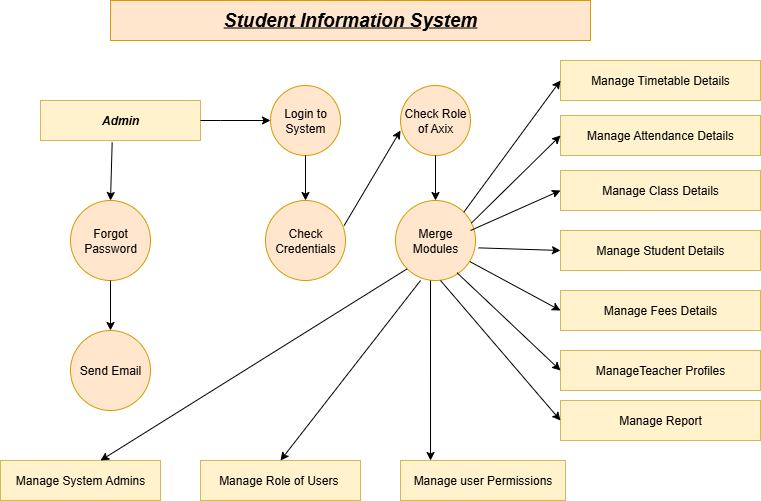

The diagram above was exported from draw.io. Its source (the exported page's mxGraphModel, read from the mxfile embedded in the PNG):
<mxGraphModel dx="1042" dy="562" grid="1" gridSize="10" guides="1" tooltips="1" connect="1" arrows="1" fold="1" page="1" pageScale="1" pageWidth="827" pageHeight="1169" math="0" shadow="0">
  <root>
    <mxCell id="0" />
    <mxCell id="1" parent="0" />
    <mxCell id="cWc38XWlwOAKcZj5ChRG-1" value="&lt;b&gt;&lt;i&gt;&lt;u&gt;Student Information System&lt;/u&gt;&lt;/i&gt;&lt;/b&gt;" style="rounded=0;whiteSpace=wrap;html=1;fillColor=#ffe6cc;strokeColor=#d79b00;gradientColor=none;strokeWidth=1;perimeterSpacing=0;fontSize=19;" vertex="1" parent="1">
      <mxGeometry x="150" y="20" width="480" height="40" as="geometry" />
    </mxCell>
    <mxCell id="cWc38XWlwOAKcZj5ChRG-2" value="Admin" style="rounded=0;whiteSpace=wrap;html=1;fontStyle=3;fillColor=#fff2cc;strokeColor=#d6b656;" vertex="1" parent="1">
      <mxGeometry x="80" y="120" width="160" height="40" as="geometry" />
    </mxCell>
    <mxCell id="cWc38XWlwOAKcZj5ChRG-3" value="" style="endArrow=classic;html=1;rounded=0;entryX=0;entryY=0.5;entryDx=0;entryDy=0;exitX=1;exitY=0.5;exitDx=0;exitDy=0;" edge="1" parent="1" source="cWc38XWlwOAKcZj5ChRG-2" target="cWc38XWlwOAKcZj5ChRG-4">
      <mxGeometry width="50" height="50" relative="1" as="geometry">
        <mxPoint x="270" y="210" as="sourcePoint" />
        <mxPoint x="270" y="250" as="targetPoint" />
        <Array as="points">
          <mxPoint x="260" y="140" />
        </Array>
      </mxGeometry>
    </mxCell>
    <mxCell id="cWc38XWlwOAKcZj5ChRG-4" value="Login to System" style="ellipse;whiteSpace=wrap;html=1;aspect=fixed;fillColor=#ffe6cc;strokeColor=#d79b00;" vertex="1" parent="1">
      <mxGeometry x="310" y="105" width="70" height="70" as="geometry" />
    </mxCell>
    <mxCell id="cWc38XWlwOAKcZj5ChRG-5" value="Check Role of Axix" style="ellipse;whiteSpace=wrap;html=1;aspect=fixed;fillColor=#ffe6cc;strokeColor=#d79b00;" vertex="1" parent="1">
      <mxGeometry x="440" y="105" width="70" height="70" as="geometry" />
    </mxCell>
    <mxCell id="cWc38XWlwOAKcZj5ChRG-6" value="Merge Modules" style="ellipse;whiteSpace=wrap;html=1;aspect=fixed;fillColor=#ffe6cc;strokeColor=#d79b00;" vertex="1" parent="1">
      <mxGeometry x="435" y="220" width="80" height="80" as="geometry" />
    </mxCell>
    <mxCell id="cWc38XWlwOAKcZj5ChRG-7" value="Check Credentials" style="ellipse;whiteSpace=wrap;html=1;aspect=fixed;fillColor=#ffe6cc;strokeColor=#d79b00;" vertex="1" parent="1">
      <mxGeometry x="305" y="220" width="80" height="80" as="geometry" />
    </mxCell>
    <mxCell id="cWc38XWlwOAKcZj5ChRG-8" value="Forgot Password" style="ellipse;whiteSpace=wrap;html=1;aspect=fixed;fillColor=#ffe6cc;strokeColor=#d79b00;" vertex="1" parent="1">
      <mxGeometry x="110" y="220" width="80" height="80" as="geometry" />
    </mxCell>
    <mxCell id="cWc38XWlwOAKcZj5ChRG-9" value="Send Email" style="ellipse;whiteSpace=wrap;html=1;aspect=fixed;fillColor=#ffe6cc;strokeColor=#d79b00;" vertex="1" parent="1">
      <mxGeometry x="110" y="350" width="80" height="80" as="geometry" />
    </mxCell>
    <mxCell id="cWc38XWlwOAKcZj5ChRG-10" value="Manage user Permissions" style="rounded=0;whiteSpace=wrap;html=1;fillColor=#fff2cc;strokeColor=#d6b656;" vertex="1" parent="1">
      <mxGeometry x="440" y="480" width="165" height="40" as="geometry" />
    </mxCell>
    <mxCell id="cWc38XWlwOAKcZj5ChRG-11" value="Manage Role of Users&amp;nbsp;" style="rounded=0;whiteSpace=wrap;html=1;fillColor=#fff2cc;strokeColor=#d6b656;" vertex="1" parent="1">
      <mxGeometry x="240" y="480" width="160" height="40" as="geometry" />
    </mxCell>
    <mxCell id="cWc38XWlwOAKcZj5ChRG-12" value="Manage System Admins" style="rounded=0;whiteSpace=wrap;html=1;fillColor=#fff2cc;strokeColor=#d6b656;" vertex="1" parent="1">
      <mxGeometry x="40" y="480" width="160" height="40" as="geometry" />
    </mxCell>
    <mxCell id="cWc38XWlwOAKcZj5ChRG-13" value="Manage Report" style="rounded=0;whiteSpace=wrap;html=1;fillColor=#fff2cc;strokeColor=#d6b656;" vertex="1" parent="1">
      <mxGeometry x="600" y="420" width="200" height="40" as="geometry" />
    </mxCell>
    <mxCell id="cWc38XWlwOAKcZj5ChRG-14" value="ManageTeacher Profiles" style="rounded=0;whiteSpace=wrap;html=1;fillColor=#fff2cc;strokeColor=#d6b656;" vertex="1" parent="1">
      <mxGeometry x="600" y="370" width="200" height="40" as="geometry" />
    </mxCell>
    <mxCell id="cWc38XWlwOAKcZj5ChRG-15" value="Manage Fees Details" style="rounded=0;whiteSpace=wrap;html=1;fillColor=#fff2cc;strokeColor=#d6b656;" vertex="1" parent="1">
      <mxGeometry x="600" y="310" width="200" height="40" as="geometry" />
    </mxCell>
    <mxCell id="cWc38XWlwOAKcZj5ChRG-16" value="Manage Student Details" style="rounded=0;whiteSpace=wrap;html=1;fillColor=#fff2cc;strokeColor=#d6b656;" vertex="1" parent="1">
      <mxGeometry x="600" y="250" width="200" height="40" as="geometry" />
    </mxCell>
    <mxCell id="cWc38XWlwOAKcZj5ChRG-17" value="Manage Class Details" style="rounded=0;whiteSpace=wrap;html=1;fillColor=#fff2cc;strokeColor=#d6b656;" vertex="1" parent="1">
      <mxGeometry x="600" y="190" width="200" height="40" as="geometry" />
    </mxCell>
    <mxCell id="cWc38XWlwOAKcZj5ChRG-18" value="Manage Attendance Details" style="rounded=0;whiteSpace=wrap;html=1;fillColor=#fff2cc;strokeColor=#d6b656;" vertex="1" parent="1">
      <mxGeometry x="600" y="135" width="200" height="40" as="geometry" />
    </mxCell>
    <mxCell id="cWc38XWlwOAKcZj5ChRG-19" value="Manage Timetable Details" style="rounded=0;whiteSpace=wrap;html=1;fillColor=#fff2cc;strokeColor=#d6b656;" vertex="1" parent="1">
      <mxGeometry x="600" y="80" width="200" height="40" as="geometry" />
    </mxCell>
    <mxCell id="cWc38XWlwOAKcZj5ChRG-20" value="" style="endArrow=classic;html=1;rounded=0;exitX=0.983;exitY=0.313;exitDx=0;exitDy=0;exitPerimeter=0;entryX=0;entryY=0.643;entryDx=0;entryDy=0;entryPerimeter=0;" edge="1" parent="1" source="cWc38XWlwOAKcZj5ChRG-7" target="cWc38XWlwOAKcZj5ChRG-5">
      <mxGeometry width="50" height="50" relative="1" as="geometry">
        <mxPoint x="390" y="280" as="sourcePoint" />
        <mxPoint x="440" y="230" as="targetPoint" />
      </mxGeometry>
    </mxCell>
    <mxCell id="cWc38XWlwOAKcZj5ChRG-21" value="" style="endArrow=classic;html=1;rounded=0;exitX=0.5;exitY=1;exitDx=0;exitDy=0;entryX=0.5;entryY=0;entryDx=0;entryDy=0;" edge="1" parent="1" source="cWc38XWlwOAKcZj5ChRG-4" target="cWc38XWlwOAKcZj5ChRG-7">
      <mxGeometry width="50" height="50" relative="1" as="geometry">
        <mxPoint x="390" y="280" as="sourcePoint" />
        <mxPoint x="345" y="210" as="targetPoint" />
      </mxGeometry>
    </mxCell>
    <mxCell id="cWc38XWlwOAKcZj5ChRG-22" value="" style="endArrow=classic;html=1;rounded=0;exitX=0.448;exitY=1.045;exitDx=0;exitDy=0;exitPerimeter=0;entryX=0.5;entryY=0;entryDx=0;entryDy=0;" edge="1" parent="1" source="cWc38XWlwOAKcZj5ChRG-2" target="cWc38XWlwOAKcZj5ChRG-8">
      <mxGeometry width="50" height="50" relative="1" as="geometry">
        <mxPoint x="390" y="280" as="sourcePoint" />
        <mxPoint x="440" y="230" as="targetPoint" />
        <Array as="points" />
      </mxGeometry>
    </mxCell>
    <mxCell id="cWc38XWlwOAKcZj5ChRG-23" value="" style="endArrow=classic;html=1;rounded=0;exitX=0.5;exitY=1;exitDx=0;exitDy=0;entryX=0.5;entryY=0;entryDx=0;entryDy=0;" edge="1" parent="1" source="cWc38XWlwOAKcZj5ChRG-8" target="cWc38XWlwOAKcZj5ChRG-9">
      <mxGeometry width="50" height="50" relative="1" as="geometry">
        <mxPoint x="390" y="280" as="sourcePoint" />
        <mxPoint x="440" y="230" as="targetPoint" />
      </mxGeometry>
    </mxCell>
    <mxCell id="cWc38XWlwOAKcZj5ChRG-27" value="" style="endArrow=classic;html=1;rounded=0;exitX=0.5;exitY=1;exitDx=0;exitDy=0;entryX=0.5;entryY=0;entryDx=0;entryDy=0;" edge="1" parent="1" source="cWc38XWlwOAKcZj5ChRG-5" target="cWc38XWlwOAKcZj5ChRG-6">
      <mxGeometry width="50" height="50" relative="1" as="geometry">
        <mxPoint x="390" y="280" as="sourcePoint" />
        <mxPoint x="440" y="230" as="targetPoint" />
      </mxGeometry>
    </mxCell>
    <mxCell id="cWc38XWlwOAKcZj5ChRG-28" value="" style="endArrow=classic;html=1;rounded=0;exitX=0;exitY=1;exitDx=0;exitDy=0;entryX=0.625;entryY=0;entryDx=0;entryDy=0;entryPerimeter=0;" edge="1" parent="1" source="cWc38XWlwOAKcZj5ChRG-6" target="cWc38XWlwOAKcZj5ChRG-12">
      <mxGeometry width="50" height="50" relative="1" as="geometry">
        <mxPoint x="390" y="280" as="sourcePoint" />
        <mxPoint x="440" y="230" as="targetPoint" />
      </mxGeometry>
    </mxCell>
    <mxCell id="cWc38XWlwOAKcZj5ChRG-29" value="" style="endArrow=classic;html=1;rounded=0;exitX=0.313;exitY=1;exitDx=0;exitDy=0;entryX=0.5;entryY=0;entryDx=0;entryDy=0;exitPerimeter=0;" edge="1" parent="1" source="cWc38XWlwOAKcZj5ChRG-6" target="cWc38XWlwOAKcZj5ChRG-11">
      <mxGeometry width="50" height="50" relative="1" as="geometry">
        <mxPoint x="390" y="280" as="sourcePoint" />
        <mxPoint x="440" y="230" as="targetPoint" />
      </mxGeometry>
    </mxCell>
    <mxCell id="cWc38XWlwOAKcZj5ChRG-30" value="" style="endArrow=classic;html=1;rounded=0;entryX=0.182;entryY=0;entryDx=0;entryDy=0;entryPerimeter=0;" edge="1" parent="1" target="cWc38XWlwOAKcZj5ChRG-10">
      <mxGeometry width="50" height="50" relative="1" as="geometry">
        <mxPoint x="470" y="300" as="sourcePoint" />
        <mxPoint x="440" y="230" as="targetPoint" />
      </mxGeometry>
    </mxCell>
    <mxCell id="cWc38XWlwOAKcZj5ChRG-31" value="" style="endArrow=classic;html=1;rounded=0;entryX=0;entryY=0.5;entryDx=0;entryDy=0;" edge="1" parent="1" target="cWc38XWlwOAKcZj5ChRG-13">
      <mxGeometry width="50" height="50" relative="1" as="geometry">
        <mxPoint x="480" y="300" as="sourcePoint" />
        <mxPoint x="440" y="230" as="targetPoint" />
        <Array as="points" />
      </mxGeometry>
    </mxCell>
    <mxCell id="cWc38XWlwOAKcZj5ChRG-32" value="" style="endArrow=classic;html=1;rounded=0;exitX=0.768;exitY=0.902;exitDx=0;exitDy=0;exitPerimeter=0;entryX=0;entryY=0.5;entryDx=0;entryDy=0;" edge="1" parent="1" source="cWc38XWlwOAKcZj5ChRG-6" target="cWc38XWlwOAKcZj5ChRG-14">
      <mxGeometry width="50" height="50" relative="1" as="geometry">
        <mxPoint x="390" y="280" as="sourcePoint" />
        <mxPoint x="440" y="230" as="targetPoint" />
      </mxGeometry>
    </mxCell>
    <mxCell id="cWc38XWlwOAKcZj5ChRG-33" value="" style="endArrow=classic;html=1;rounded=0;exitX=1;exitY=0;exitDx=0;exitDy=0;entryX=0;entryY=0.5;entryDx=0;entryDy=0;" edge="1" parent="1" source="cWc38XWlwOAKcZj5ChRG-6" target="cWc38XWlwOAKcZj5ChRG-19">
      <mxGeometry width="50" height="50" relative="1" as="geometry">
        <mxPoint x="390" y="280" as="sourcePoint" />
        <mxPoint x="440" y="230" as="targetPoint" />
      </mxGeometry>
    </mxCell>
    <mxCell id="cWc38XWlwOAKcZj5ChRG-34" value="" style="endArrow=classic;html=1;rounded=0;exitX=0.928;exitY=0.763;exitDx=0;exitDy=0;exitPerimeter=0;entryX=0;entryY=0.5;entryDx=0;entryDy=0;" edge="1" parent="1" source="cWc38XWlwOAKcZj5ChRG-6" target="cWc38XWlwOAKcZj5ChRG-15">
      <mxGeometry width="50" height="50" relative="1" as="geometry">
        <mxPoint x="390" y="280" as="sourcePoint" />
        <mxPoint x="440" y="230" as="targetPoint" />
      </mxGeometry>
    </mxCell>
    <mxCell id="cWc38XWlwOAKcZj5ChRG-35" value="" style="endArrow=classic;html=1;rounded=0;exitX=0.948;exitY=0.283;exitDx=0;exitDy=0;entryX=0;entryY=0.5;entryDx=0;entryDy=0;exitPerimeter=0;" edge="1" parent="1" source="cWc38XWlwOAKcZj5ChRG-6" target="cWc38XWlwOAKcZj5ChRG-18">
      <mxGeometry width="50" height="50" relative="1" as="geometry">
        <mxPoint x="390" y="280" as="sourcePoint" />
        <mxPoint x="440" y="230" as="targetPoint" />
      </mxGeometry>
    </mxCell>
    <mxCell id="cWc38XWlwOAKcZj5ChRG-36" value="" style="endArrow=classic;html=1;rounded=0;entryX=0;entryY=0.5;entryDx=0;entryDy=0;exitX=0.938;exitY=0.375;exitDx=0;exitDy=0;exitPerimeter=0;" edge="1" parent="1" source="cWc38XWlwOAKcZj5ChRG-6" target="cWc38XWlwOAKcZj5ChRG-17">
      <mxGeometry width="50" height="50" relative="1" as="geometry">
        <mxPoint x="390" y="280" as="sourcePoint" />
        <mxPoint x="440" y="230" as="targetPoint" />
      </mxGeometry>
    </mxCell>
    <mxCell id="cWc38XWlwOAKcZj5ChRG-37" value="" style="endArrow=classic;html=1;rounded=0;entryX=0;entryY=0.5;entryDx=0;entryDy=0;exitX=1.038;exitY=0.592;exitDx=0;exitDy=0;exitPerimeter=0;" edge="1" parent="1" source="cWc38XWlwOAKcZj5ChRG-6" target="cWc38XWlwOAKcZj5ChRG-16">
      <mxGeometry width="50" height="50" relative="1" as="geometry">
        <mxPoint x="390" y="280" as="sourcePoint" />
        <mxPoint x="440" y="230" as="targetPoint" />
      </mxGeometry>
    </mxCell>
  </root>
</mxGraphModel>